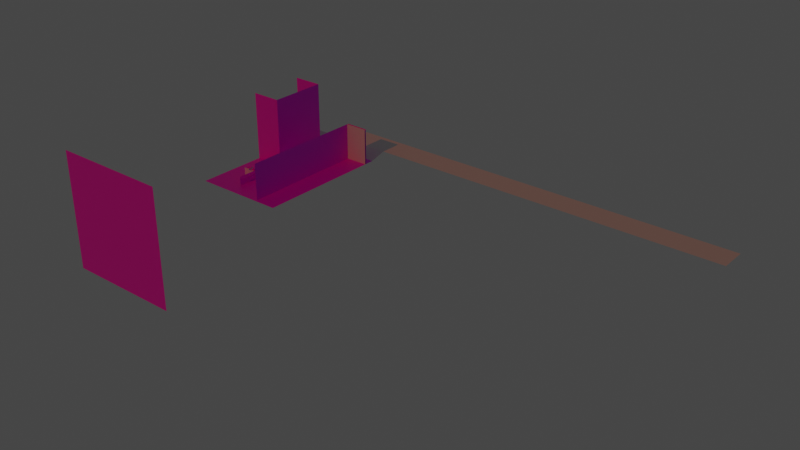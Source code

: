 # Source: Scene_0.blend  (saved by Blender 4.0.36; exported with 4.5.12 LTS)
import bpy
from mathutils import Matrix  # noqa: F401  (used for matrix-valued properties, if any)

bpy.ops.wm.read_factory_settings(use_empty=True)
scene = bpy.context.scene
scene.name = 'Scene'

# ---- collections
col_city = bpy.data.collections.new('City'); scene.collection.children.link(col_city)
col_collection_2 = bpy.data.collections.new('Collection 2'); scene.collection.children.link(col_collection_2)
col_lights = bpy.data.collections.new('Lights'); scene.collection.children.link(col_lights)

# ---- images (referenced by path relative to the original .blend; pixels are not part of the script)
import os
ASSET_DIR = os.environ.get("B2B_ASSET_DIR", "")  # directory of the original .blend (textures are referenced by path, not embedded)
HERE = os.path.dirname(os.path.abspath(__file__))  # packed textures are extracted next to this script under _unpacked/

def load_image(name, relpath, width, height, colorspace="sRGB"):
    """Load a texture the original file referenced (path relative to the .blend, or extracted next to this script)."""
    p = next((c for c in (os.path.join(HERE, relpath), os.path.join(ASSET_DIR, relpath)) if relpath and os.path.exists(c)), "")
    if p:
        img = bpy.data.images.load(p, check_existing=True)
        img.name = name
    else:  # same state as the original file: an image datablock whose file is absent (Cycles renders it pink)
        img = bpy.data.images.new(name, width, height)
        img.source = "FILE"
        img.filepath = "//" + (relpath or name)
    img.colorspace_settings.name = colorspace
    return img
img_city_png = load_image('City.png', 'MAIN.png', 1024, 1024, 'sRGB')
img_shop_png = load_image('Shop.png', 'Shop.png', 1024, 1024, 'sRGB')
img_office_png = load_image('Office.png', 'Office.png', 1024, 1024, 'sRGB')
img_appartments_png = load_image('Appartments.png', 'Appartments.png', 1024, 1024, 'sRGB')
img_sun_png = load_image('sun.png', 'sun.png', 1024, 1024, 'sRGB')
img_shop_top_png = load_image('Shop top.png', 'Shop top.png', 1024, 1024, 'sRGB')

# ---- materials (node trees are filled in below, after node groups)
mat_city = bpy.data.materials.new('City')
mat_city.use_transparent_shadow = False
mat_shop = bpy.data.materials.new('Shop')
mat_shop.use_transparent_shadow = False
mat_office = bpy.data.materials.new('Office')
mat_office.use_transparent_shadow = False
mat_appartment = bpy.data.materials.new('Appartment')
mat_appartment.use_transparent_shadow = False
mat_sun = bpy.data.materials.new('Sun')
mat_sun.use_transparent_shadow = False
mat_shop_top = bpy.data.materials.new('Shop top')
mat_shop_top.use_transparent_shadow = False

# ---- material node trees
mat_city.use_nodes = True; mat_city.node_tree.nodes.clear()
_N = mat_city.node_tree.nodes; _L = mat_city.node_tree.links
n0 = _N.new('ShaderNodeBsdfPrincipled'); n0.name = 'Principled BSDF'; n0.location = (10, 300)
n0.distribution = 'GGX'
n0.subsurface_method = 'RANDOM_WALK_SKIN'
n0.inputs[3].default_value = 1.45
n0.inputs[27].default_value = (0.0, 0.0, 0.0, 1.0)
n0.inputs[28].default_value = 1.0
n1 = _N.new('ShaderNodeOutputMaterial'); n1.name = 'Material Output'; n1.location = (300, 300)
n2 = _N.new('ShaderNodeTexImage'); n2.name = 'Image Texture'; n2.location = (-280, 271)
n2.image = img_city_png
_L.new(n0.outputs[0], n1.inputs[0])
_L.new(n2.outputs[0], n0.inputs[0])
n1.is_active_output = True
mat_shop.use_nodes = True; mat_shop.node_tree.nodes.clear()
_N = mat_shop.node_tree.nodes; _L = mat_shop.node_tree.links
n0 = _N.new('ShaderNodeBsdfPrincipled'); n0.name = 'Principled BSDF'; n0.location = (10, 300)
n0.distribution = 'GGX'
n0.subsurface_method = 'RANDOM_WALK_SKIN'
n0.inputs[3].default_value = 1.45
n0.inputs[27].default_value = (0.0, 0.0, 0.0, 1.0)
n0.inputs[28].default_value = 1.0
n1 = _N.new('ShaderNodeOutputMaterial'); n1.name = 'Material Output'; n1.location = (300, 300)
n2 = _N.new('ShaderNodeTexImage'); n2.name = 'Image Texture'; n2.location = (-280, 271)
n2.image = img_shop_png
_L.new(n0.outputs[0], n1.inputs[0])
_L.new(n2.outputs[0], n0.inputs[0])
n1.is_active_output = True
mat_office.use_nodes = True; mat_office.node_tree.nodes.clear()
_N = mat_office.node_tree.nodes; _L = mat_office.node_tree.links
n0 = _N.new('ShaderNodeBsdfPrincipled'); n0.name = 'Principled BSDF'; n0.location = (10, 300)
n0.inputs[3].default_value = 1.45
n1 = _N.new('ShaderNodeOutputMaterial'); n1.name = 'Material Output'; n1.location = (300, 300)
n2 = _N.new('ShaderNodeTexImage'); n2.name = 'Image Texture'; n2.location = (-280, 275)
n2.image = img_office_png
_L.new(n0.outputs[0], n1.inputs[0])
_L.new(n2.outputs[0], n0.inputs[0])
n1.is_active_output = True
mat_appartment.use_nodes = True; mat_appartment.node_tree.nodes.clear()
_N = mat_appartment.node_tree.nodes; _L = mat_appartment.node_tree.links
n0 = _N.new('ShaderNodeBsdfPrincipled'); n0.name = 'Principled BSDF'; n0.location = (10, 300)
n0.distribution = 'GGX'
n0.subsurface_method = 'RANDOM_WALK_SKIN'
n0.inputs[3].default_value = 1.45
n0.inputs[27].default_value = (0.0, 0.0, 0.0, 1.0)
n0.inputs[28].default_value = 1.0
n1 = _N.new('ShaderNodeOutputMaterial'); n1.name = 'Material Output'; n1.location = (300, 300)
n2 = _N.new('ShaderNodeTexImage'); n2.name = 'Image Texture'; n2.location = (-280, 271)
n2.image = img_appartments_png
_L.new(n0.outputs[0], n1.inputs[0])
_L.new(n2.outputs[0], n0.inputs[0])
n1.is_active_output = True
mat_sun.use_nodes = True; mat_sun.node_tree.nodes.clear()
_N = mat_sun.node_tree.nodes; _L = mat_sun.node_tree.links
n0 = _N.new('ShaderNodeBsdfPrincipled'); n0.name = 'Principled BSDF'; n0.location = (10, 300)
n0.distribution = 'GGX'
n0.subsurface_method = 'RANDOM_WALK_SKIN'
n0.inputs[3].default_value = 1.45
n0.inputs[27].default_value = (0.0, 0.0, 0.0, 1.0)
n0.inputs[28].default_value = 1.0
n1 = _N.new('ShaderNodeOutputMaterial'); n1.name = 'Material Output'; n1.location = (300, 300)
n2 = _N.new('ShaderNodeTexImage'); n2.name = 'Image Texture'; n2.location = (-280, 271)
n2.image = img_sun_png
_L.new(n0.outputs[0], n1.inputs[0])
_L.new(n2.outputs[0], n0.inputs[0])
n1.is_active_output = True
mat_shop_top.use_nodes = True; mat_shop_top.node_tree.nodes.clear()
_N = mat_shop_top.node_tree.nodes; _L = mat_shop_top.node_tree.links
n0 = _N.new('ShaderNodeBsdfPrincipled'); n0.name = 'Principled BSDF'; n0.location = (10, 300)
n0.distribution = 'GGX'
n0.subsurface_method = 'RANDOM_WALK_SKIN'
n0.inputs[3].default_value = 1.45
n0.inputs[27].default_value = (0.0, 0.0, 0.0, 1.0)
n0.inputs[28].default_value = 1.0
n1 = _N.new('ShaderNodeOutputMaterial'); n1.name = 'Material Output'; n1.location = (300, 300)
n2 = _N.new('ShaderNodeTexImage'); n2.name = 'Image Texture'; n2.location = (-280, 271)
n2.image = img_shop_top_png
_L.new(n0.outputs[0], n1.inputs[0])
_L.new(n2.outputs[0], n0.inputs[0])
n1.is_active_output = True

# ---- world
world_world = bpy.data.worlds.new('World'); scene.world = world_world
world_world.use_nodes = True; world_world.node_tree.nodes.clear()
_N = world_world.node_tree.nodes; _L = world_world.node_tree.links
n0 = _N.new('ShaderNodeOutputWorld'); n0.name = 'World Output'; n0.location = (300, 300)
n1 = _N.new('ShaderNodeBackground'); n1.name = 'Background'; n1.location = (10, 300)
n1.inputs[0].default_value = (0.05088, 0.05088, 0.05088, 1.0)
_L.new(n1.outputs[0], n0.inputs[0])
n0.is_active_output = True
world_world.color = (0.05088, 0.05088, 0.05088)
world_world.use_sun_shadow = False
world_world.sun_shadow_jitter_overblur = 0.0

# ---- lights
light_sun = bpy.data.lights.new('Sun', 'SUN')
light_sun.color = (1.0, 0.1897, 0.002261)
light_sun.transmission_factor = 0.0
light_sun.energy = 0.34
light_spot = bpy.data.lights.new('Spot', 'SPOT')
light_spot.transmission_factor = 0.0
light_spot.energy = 600.0
light_spot.shadow_maximum_resolution = 0.006
light_spot.use_absolute_resolution = True
light_spot.spot_size = 1.571
light_spot.use_soft_falloff = False
light_spot_004 = bpy.data.lights.new('Spot.004', 'SPOT')
light_spot_004.transmission_factor = 0.0
light_spot_004.energy = 300.0
light_spot_004.shadow_maximum_resolution = 0.006
light_spot_004.use_absolute_resolution = True
light_spot_004.spot_size = 1.098
light_spot_004.use_soft_falloff = False

# ---- meshes
me_plane_002 = bpy.data.meshes.new('Plane.002')
me_plane_002.from_pydata([(-1.0, -1.0, 0.0), (1.0, -1.0, 0.0), (-1.0, 1.0, 0.0), (1.0, 1.0, 0.0)], [], [(0, 1, 3, 2)])
_uv = me_plane_002.uv_layers.new(name='UVMap')
_uv.uv.foreach_set('vector', [0.0, 1.0, 1.0, 1.0, 1.0, 0.0, 0.0, 0.0])
me_plane_002.materials.append(mat_city)
me_plane_002.update()
me_cube_002 = bpy.data.meshes.new('Cube.002')
me_cube_002.from_pydata([(-2.75, 4.75, -2.0), (-2.75, 4.75, 2.0), (2.75, -4.75, -2.0), (2.75, -4.75, 2.0), (2.75, 4.75, -2.0), (2.75, 4.75, 2.0)], [], [(0, 1, 5, 4), (4, 5, 3, 2)])
_uv = me_cube_002.uv_layers.new(name='UVMap')
_uv.uv.foreach_set('vector', [1.0, 0.0, 1.0, 1.0, 0.62, 1.0, 0.62, 0.0, 0.62, 0.0, 0.62, 1.0, 0.0, 1.0, 0.0, 0.0])
me_cube_002.materials.append(mat_shop)
me_cube_002.update()
me_plane_003 = bpy.data.meshes.new('Plane.003')
me_plane_003.from_pydata([(-1.0, 1.192e-07, 0.0), (1.0, 1.192e-07, 0.0), (-1.0, 2.0, 0.0), (1.0, 2.0, 0.0)], [], [(0, 1, 3, 2)])
_uv = me_plane_003.uv_layers.new(name='UVMap')
_uv.uv.foreach_set('vector', [0.0, 0.0, 1.0, 0.0, 1.0, 1.0, 0.0, 1.0])
me_plane_003.update()
me_plane_004 = bpy.data.meshes.new('Plane.004')
me_plane_004.from_pydata([(0.0, -1.0, 0.0), (2.0, -1.0, 0.0), (0.0, 1.0, 0.0), (2.0, 1.0, 0.0)], [], [(0, 1, 3, 2)])
_uv = me_plane_004.uv_layers.new(name='UVMap')
_uv.uv.foreach_set('vector', [0.0, 0.0, 1.0, 0.0, 1.0, 1.0, 0.0, 1.0])
me_plane_004.update()
me_cube_004 = bpy.data.meshes.new('Cube.004')
me_cube_004.from_pydata([(-1.0, -1.0, -1.0), (-1.0, -1.0, 1.0), (-1.0, 1.0, -1.0), (-1.0, 1.0, 1.0), (1.0, -1.0, -1.0), (1.0, -1.0, 1.0), (1.0, 1.0, -1.0), (1.0, 1.0, 1.0)], [], [(2, 3, 7, 6), (6, 7, 5, 4), (4, 5, 1, 0)])
_uv = me_cube_004.uv_layers.new(name='UVMap')
_uv.uv.foreach_set('vector', [1.0, 0.0, 1.0, 1.0, 0.7576, 1.0, 0.7576, 0.0, 0.7576, 0.0, 0.7576, 1.0, 0.0, 1.0, 0.0, 0.0, 0.7576, 0.0, 0.7576, 1.0, 1.0, 1.0, 1.0, 0.0])
me_cube_004.materials.append(mat_office)
me_cube_004.update()
me_cube_008 = bpy.data.meshes.new('Cube.008')
me_cube_008.from_pydata([(-1.0, -1.0, -1.0), (-1.0, -1.0, 1.0), (-1.0, 1.0, -1.0), (-1.0, 1.0, 1.0), (1.0, 1.0, -1.0), (1.0, 1.0, 1.0)], [], [(0, 1, 3, 2), (2, 3, 5, 4)])
_uv = me_cube_008.uv_layers.new(name='UVMap')
_uv.uv.foreach_set('vector', [1.0, 0.0, 1.0, 1.0, 0.1994, 1.0, 0.1994, 0.0, 0.1994, 0.0, 0.1994, 1.0, 0.0, 1.0, 0.0, 0.0])
me_cube_008.materials.append(mat_appartment)
me_cube_008.update()
me_plane_005 = bpy.data.meshes.new('Plane.005')
me_plane_005.from_pydata([(-1.0, -1.0, 0.0), (1.0, -1.0, 0.0), (-1.0, 1.0, 0.0), (1.0, 1.0, 0.0)], [], [(0, 1, 3, 2)])
_uv = me_plane_005.uv_layers.new(name='UVMap')
_uv.uv.foreach_set('vector', [0.0, 0.0, 1.0, 0.0, 1.0, 1.0, 0.0, 1.0])
me_plane_005.update()
me_plane = bpy.data.meshes.new('Plane')
me_plane.from_pydata([(-1.0, -1.0, 0.0), (1.0, -1.0, 0.0), (-1.0, 1.0, 0.0), (1.0, 1.0, 0.0)], [], [(0, 1, 3, 2)])
_uv = me_plane.uv_layers.new(name='UVMap')
_uv.uv.foreach_set('vector', [0.0, 0.0, 1.0, 0.0, 1.0, 1.0, 0.0, 1.0])
me_plane.update()
me_plane_006 = bpy.data.meshes.new('Plane.006')
me_plane_006.from_pydata([(-25.0, -25.0, 0.0), (25.0, -25.0, 0.0), (-25.0, 25.0, 0.0), (25.0, 25.0, 0.0)], [], [(0, 2, 3, 1)])
_uv = me_plane_006.uv_layers.new(name='UVMap')
_uv.uv.foreach_set('vector', [0.0, 0.0, 0.0, 1.0, 1.0, 1.0, 1.0, 0.0])
me_plane_006.materials.append(mat_sun)
me_plane_006.update()
me_plane_007 = bpy.data.meshes.new('Plane.007')
me_plane_007.from_pydata([(-1.0, -1.0, 0.0), (1.0, -1.0, 0.0), (-1.0, 1.0, 0.0), (1.0, 1.0, 0.0)], [], [(0, 1, 3, 2)])
_uv = me_plane_007.uv_layers.new(name='UVMap')
_uv.uv.foreach_set('vector', [0.0, 0.0, 1.0, 0.0, 1.0, 1.0, 0.0, 1.0])
me_plane_007.update()
me_cone = bpy.data.meshes.new('Cone')
me_cone.from_pydata([(-4.979, 4.82, -0.75), (-4.221, 4.25, 0.25), (4.979, 4.82, -0.75), (4.221, 4.25, 0.25), (4.979, -4.82, -0.75), (4.2, -4.243, 0.25)], [], [(0, 1, 3, 2), (2, 3, 5, 4)])
_uv = me_cone.uv_layers.new(name='UVMap')
_uv.uv.foreach_set('vector', [1.0, 0.0, 1.0, 1.0, 0.6243, 1.0, 0.6243, 0.0, 0.6243, 0.0, 0.6243, 1.0, 0.0, 1.0, 0.0, 0.0])
me_cone.materials.append(mat_shop_top)
me_cone.update()
me_cube = bpy.data.meshes.new('Cube')
me_cube.from_pydata([(-0.03, -0.24, -0.4), (-0.15, -1.2, 0.4), (-0.03, 0.24, -0.4), (-0.15, 1.2, 0.4), (0.03, -0.24, -0.4), (0.15, -1.2, 0.4), (0.03, 0.24, -0.4), (0.15, 1.2, 0.4), (-0.15, 1.2, -0.4), (-0.15, -1.2, -0.4), (0.15, 1.2, -0.4), (0.15, -1.2, -0.4), (-0.03, 0.24, -0.9), (-0.03, -0.24, -0.9), (0.03, 0.24, -0.9), (0.03, -0.24, -0.9)], [], [(8, 3, 7, 10), (10, 7, 5, 11), (11, 5, 1, 9), (6, 4, 15, 14), (2, 0, 9, 8), (6, 2, 8, 10), (4, 6, 10, 11), (0, 4, 11, 9), (0, 2, 12, 13), (4, 0, 13, 15), (2, 6, 14, 12)])
_uv = me_cube.uv_layers.new(name='UVMap')
_uv.uv.foreach_set('vector', [0.375, 0.25, 0.625, 0.25, 0.625, 0.5, 0.375, 0.5, 0.375, 0.5, 0.625, 0.5, 0.625, 0.75, 0.375, 0.75, 0.375, 0.75, 0.625, 0.75, 0.625, 1.0, 0.375, 1.0, 0.3447, 0.5303, 0.3447, 0.7197, 0.3447, 0.7197, 0.3447, 0.5303, 0.1553, 0.5303, 0.1553, 0.7197, 0.125, 0.75, 0.125, 0.5, 0.3447, 0.5303, 0.1553, 0.5303, 0.125, 0.5, 0.375, 0.5, 0.3447, 0.7197, 0.3447, 0.5303, 0.375, 0.5, 0.375, 0.75, 0.1553, 0.7197, 0.3447, 0.7197, 0.375, 0.75, 0.125, 0.75, 0.1553, 0.7197, 0.1553, 0.5303, 0.1553, 0.5303, 0.1553, 0.7197, 0.3447, 0.7197, 0.1553, 0.7197, 0.1553, 0.7197, 0.3447, 0.7197, 0.1553, 0.5303, 0.3447, 0.5303, 0.3447, 0.5303, 0.1553, 0.5303])
me_cube.update()
me_cone_001 = bpy.data.meshes.new('Cone.001')
me_cone_001.from_pydata([(0.0, 0.2, -0.05), (0.1902, 0.0618, -0.05), (0.1176, -0.1618, -0.05), (-0.1176, -0.1618, -0.05), (-0.1902, 0.0618, -0.05), (0.0, 0.0, 0.05)], [], [(0, 5, 1), (1, 5, 2), (2, 5, 3), (0, 4, 3, 2, 1), (3, 5, 4), (4, 5, 0)])
_uv = me_cone_001.uv_layers.new(name='UVMap')
_uv.uv.foreach_set('vector', [0.25, 0.49, 0.25, 0.25, 0.4783, 0.3242, 0.4783, 0.3242, 0.25, 0.25, 0.3911, 0.05584, 0.3911, 0.05584, 0.25, 0.25, 0.1089, 0.05584, 0.75, 0.49, 0.5217, 0.3242, 0.6089, 0.05584, 0.8911, 0.05584, 0.9783, 0.3242, 0.1089, 0.05584, 0.25, 0.25, 0.02175, 0.3242, 0.02175, 0.3242, 0.25, 0.25, 0.25, 0.49])
me_cone_001.update()
me_cube_003 = bpy.data.meshes.new('Cube.003')
me_cube_003.from_pydata([(-1.0, -1.0, -1.0), (-1.0, -1.0, 1.0), (-1.0, 1.0, -1.0), (-1.0, 1.0, 1.0), (1.0, -1.0, -1.0), (1.0, -1.0, 1.0), (1.0, 1.0, -1.0), (1.0, 1.0, 1.0), (-29.75, -1.0, 1.097), (-29.23, -1.0, 1.162), (-29.75, 1.0, 1.097), (-29.23, 1.0, 1.162), (-0.7699, -1.0, 0.8384), (-0.2523, -1.0, 0.9028), (-0.7699, 1.0, 0.8384), (-0.2523, 1.0, 0.9028)], [], [(0, 1, 3, 2), (2, 3, 7, 6), (6, 7, 5, 4), (4, 5, 1, 0), (7, 3, 1, 5), (8, 9, 11, 10), (10, 11, 15, 14), (12, 13, 9, 8), (10, 14, 12, 8), (15, 11, 9, 13)])
_uv = me_cube_003.uv_layers.new(name='UVMap')
_uv.uv.foreach_set('vector', [0.375, 0.0, 0.625, 0.0, 0.625, 0.25, 0.375, 0.25, 0.375, 0.25, 0.625, 0.25, 0.625, 0.5, 0.375, 0.5, 0.375, 0.5, 0.625, 0.5, 0.625, 0.75, 0.375, 0.75, 0.375, 0.75, 0.625, 0.75, 0.625, 1.0, 0.375, 1.0, 0.625, 0.5, 0.875, 0.5, 0.875, 0.75, 0.625, 0.75, 0.375, 0.0, 0.625, 0.0, 0.625, 0.25, 0.375, 0.25, 0.375, 0.25, 0.625, 0.25, 0.625, 0.5, 0.375, 0.5, 0.375, 0.75, 0.625, 0.75, 0.625, 1.0, 0.375, 1.0, 0.125, 0.5, 0.375, 0.5, 0.375, 0.75, 0.125, 0.75, 0.625, 0.5, 0.875, 0.5, 0.875, 0.75, 0.625, 0.75])
me_cube_003.update()
me_cube_005 = bpy.data.meshes.new('Cube.005')
me_cube_005.from_pydata([(-1.0, -1.0, -1.0), (-1.0, -1.0, 1.0), (-1.0, 1.0, -1.0), (-1.0, 1.0, 1.0), (1.0, -1.0, -1.0), (1.0, -1.0, 1.0), (1.0, 1.0, -1.0), (1.0, 1.0, 1.0), (-29.75, -1.0, 1.097), (-29.23, -1.0, 1.162), (-29.75, 1.0, 1.097), (-29.23, 1.0, 1.162), (-0.7699, -1.0, 0.8384), (-0.2523, -1.0, 0.9028), (-0.7699, 1.0, 0.8384), (-0.2523, 1.0, 0.9028)], [], [(0, 1, 3, 2), (2, 3, 7, 6), (6, 7, 5, 4), (4, 5, 1, 0), (7, 3, 1, 5), (8, 9, 11, 10), (10, 11, 15, 14), (12, 13, 9, 8), (10, 14, 12, 8), (15, 11, 9, 13)])
_uv = me_cube_005.uv_layers.new(name='UVMap')
_uv.uv.foreach_set('vector', [0.375, 0.0, 0.625, 0.0, 0.625, 0.25, 0.375, 0.25, 0.375, 0.25, 0.625, 0.25, 0.625, 0.5, 0.375, 0.5, 0.375, 0.5, 0.625, 0.5, 0.625, 0.75, 0.375, 0.75, 0.375, 0.75, 0.625, 0.75, 0.625, 1.0, 0.375, 1.0, 0.625, 0.5, 0.875, 0.5, 0.875, 0.75, 0.625, 0.75, 0.375, 0.0, 0.625, 0.0, 0.625, 0.25, 0.375, 0.25, 0.375, 0.25, 0.625, 0.25, 0.625, 0.5, 0.375, 0.5, 0.375, 0.75, 0.625, 0.75, 0.625, 1.0, 0.375, 1.0, 0.125, 0.5, 0.375, 0.5, 0.375, 0.75, 0.125, 0.75, 0.625, 0.5, 0.875, 0.5, 0.875, 0.75, 0.625, 0.75])
me_cube_005.update()
me_cube_010 = bpy.data.meshes.new('Cube.010')
me_cube_010.from_pydata([(-1.0, -1.0, -1.0), (-1.0, -1.0, 1.0), (-1.0, 1.0, -1.0), (1.0, -1.0, -1.0), (1.0, -1.0, 1.0), (1.0, 1.0, -1.0), (-1.0, 1.0, 0.0), (1.0, 1.0, 0.0), (-1.0, 0.0, 1.0), (1.0, 0.0, 1.0), (1.0, 0.0, 0.0), (-1.0, 0.0, 0.0)], [], [(7, 2, 6), (10, 6, 11), (4, 8, 1), (8, 10, 11), (2, 0, 6), (6, 0, 11), (0, 1, 8), (8, 11, 0), (9, 3, 10), (10, 3, 7), (5, 7, 3), (4, 3, 9), (7, 5, 2), (10, 7, 6), (4, 9, 8), (8, 9, 10)])
_uv = me_cube_010.uv_layers.new(name='UVMap')
_uv.uv.foreach_set('vector', [0.5, 0.5, 0.125, 0.5, 0.375, 0.375, 0.5, 0.625, 0.375, 0.375, 0.5625, 0.5625, 0.625, 0.75, 0.625, 0.625, 0.625, 1.0, 0.75, 0.5, 0.5, 0.625, 0.5625, 0.5625, 0.125, 0.5, 0.125, 0.75, 0.375, 0.375, 0.375, 0.375, 0.125, 0.75, 0.5625, 0.5625, 0.375, 1.0, 0.625, 1.0, 0.625, 0.625, 0.625, 0.625, 0.5625, 0.5625, 0.375, 1.0, 0.625, 0.625, 0.0, 0.0, 0.5, 0.625, 0.5, 0.625, 0.0, 0.0, 0.5, 0.5, 0.375, 0.5, 0.5, 0.5, 0.375, 0.75, 0.625, 0.75, 0.375, 0.75, 0.625, 0.625, 0.5, 0.5, 0.375, 0.5, 0.125, 0.5, 0.5, 0.625, 0.5, 0.5, 0.375, 0.375, 0.625, 0.75, 0.625, 0.625, 0.625, 0.625, 0.75, 0.5, 0.625, 0.625, 0.5, 0.625])
me_cube_010.update()
me_cube_013 = bpy.data.meshes.new('Cube.013')
me_cube_013.from_pydata([(-1.0, -1.0, -1.0), (-1.0, -1.0, 1.0), (-1.0, 1.0, -1.0), (1.0, -1.0, -1.0), (1.0, -1.0, 1.0), (1.0, 1.0, -1.0), (-1.0, 1.0, 0.0), (1.0, 1.0, 0.0), (-1.0, 0.0, 1.0), (1.0, 0.0, 1.0), (1.0, 0.0, 0.0), (-1.0, 0.0, 0.0)], [], [(7, 2, 6), (10, 6, 11), (4, 8, 1), (8, 10, 11), (2, 0, 6), (6, 0, 11), (0, 1, 8), (8, 11, 0), (9, 3, 10), (10, 3, 7), (5, 7, 3), (4, 3, 9), (7, 5, 2), (10, 7, 6), (4, 9, 8), (8, 9, 10)])
_uv = me_cube_013.uv_layers.new(name='UVMap')
_uv.uv.foreach_set('vector', [0.5, 0.5, 0.125, 0.5, 0.375, 0.375, 0.5, 0.625, 0.375, 0.375, 0.5625, 0.5625, 0.625, 0.75, 0.625, 0.625, 0.625, 1.0, 0.75, 0.5, 0.5, 0.625, 0.5625, 0.5625, 0.125, 0.5, 0.125, 0.75, 0.375, 0.375, 0.375, 0.375, 0.125, 0.75, 0.5625, 0.5625, 0.375, 1.0, 0.625, 1.0, 0.625, 0.625, 0.625, 0.625, 0.5625, 0.5625, 0.375, 1.0, 0.625, 0.625, 0.0, 0.0, 0.5, 0.625, 0.5, 0.625, 0.0, 0.0, 0.5, 0.5, 0.375, 0.5, 0.5, 0.5, 0.375, 0.75, 0.625, 0.75, 0.375, 0.75, 0.625, 0.625, 0.5, 0.5, 0.375, 0.5, 0.125, 0.5, 0.5, 0.625, 0.5, 0.5, 0.375, 0.375, 0.625, 0.75, 0.625, 0.625, 0.625, 0.625, 0.75, 0.5, 0.625, 0.625, 0.5, 0.625])
me_cube_013.update()
me_cube_012 = bpy.data.meshes.new('Cube.012')
me_cube_012.from_pydata([(-1.0, -1.0, -1.0), (-1.0, -1.0, 1.0), (-1.0, 1.0, -1.0), (1.0, -1.0, -1.0), (1.0, -1.0, 1.0), (1.0, 1.0, -1.0), (-1.0, 1.0, 0.0), (1.0, 1.0, 0.0), (-1.0, 0.0, 1.0), (1.0, 0.0, 1.0), (1.0, 0.0, 0.0), (-1.0, 0.0, 0.0)], [], [(7, 2, 6), (10, 6, 11), (4, 8, 1), (8, 10, 11), (2, 0, 6), (6, 0, 11), (0, 1, 8), (8, 11, 0), (9, 3, 10), (10, 3, 7), (5, 7, 3), (4, 3, 9), (7, 5, 2), (10, 7, 6), (4, 9, 8), (8, 9, 10)])
_uv = me_cube_012.uv_layers.new(name='UVMap')
_uv.uv.foreach_set('vector', [0.5, 0.5, 0.125, 0.5, 0.375, 0.375, 0.5, 0.625, 0.375, 0.375, 0.5625, 0.5625, 0.625, 0.75, 0.625, 0.625, 0.625, 1.0, 0.75, 0.5, 0.5, 0.625, 0.5625, 0.5625, 0.125, 0.5, 0.125, 0.75, 0.375, 0.375, 0.375, 0.375, 0.125, 0.75, 0.5625, 0.5625, 0.375, 1.0, 0.625, 1.0, 0.625, 0.625, 0.625, 0.625, 0.5625, 0.5625, 0.375, 1.0, 0.625, 0.625, 0.0, 0.0, 0.5, 0.625, 0.5, 0.625, 0.0, 0.0, 0.5, 0.5, 0.375, 0.5, 0.5, 0.5, 0.375, 0.75, 0.625, 0.75, 0.375, 0.75, 0.625, 0.625, 0.5, 0.5, 0.375, 0.5, 0.125, 0.5, 0.5, 0.625, 0.5, 0.5, 0.375, 0.375, 0.625, 0.75, 0.625, 0.625, 0.625, 0.625, 0.75, 0.5, 0.625, 0.625, 0.5, 0.625])
me_cube_012.update()
me_cube_011 = bpy.data.meshes.new('Cube.011')
me_cube_011.from_pydata([(-1.0, -1.0, -1.0), (-1.0, -1.0, 1.0), (-1.0, 1.0, -1.0), (1.0, -1.0, -1.0), (1.0, -1.0, 1.0), (1.0, 1.0, -1.0), (-1.0, 1.0, 0.0), (1.0, 1.0, 0.0), (-1.0, 0.0, 1.0), (1.0, 0.0, 1.0), (1.0, 0.0, 0.0), (-1.0, 0.0, 0.0)], [], [(7, 2, 6), (10, 6, 11), (4, 8, 1), (8, 10, 11), (2, 0, 6), (6, 0, 11), (0, 1, 8), (8, 11, 0), (9, 3, 10), (10, 3, 7), (5, 7, 3), (4, 3, 9), (7, 5, 2), (10, 7, 6), (4, 9, 8), (8, 9, 10)])
_uv = me_cube_011.uv_layers.new(name='UVMap')
_uv.uv.foreach_set('vector', [0.5, 0.5, 0.125, 0.5, 0.375, 0.375, 0.5, 0.625, 0.375, 0.375, 0.5625, 0.5625, 0.625, 0.75, 0.625, 0.625, 0.625, 1.0, 0.75, 0.5, 0.5, 0.625, 0.5625, 0.5625, 0.125, 0.5, 0.125, 0.75, 0.375, 0.375, 0.375, 0.375, 0.125, 0.75, 0.5625, 0.5625, 0.375, 1.0, 0.625, 1.0, 0.625, 0.625, 0.625, 0.625, 0.5625, 0.5625, 0.375, 1.0, 0.625, 0.625, 0.0, 0.0, 0.5, 0.625, 0.5, 0.625, 0.0, 0.0, 0.5, 0.5, 0.375, 0.5, 0.5, 0.5, 0.375, 0.75, 0.625, 0.75, 0.375, 0.75, 0.625, 0.625, 0.5, 0.5, 0.375, 0.5, 0.125, 0.5, 0.5, 0.625, 0.5, 0.5, 0.375, 0.375, 0.625, 0.75, 0.625, 0.625, 0.625, 0.625, 0.75, 0.5, 0.625, 0.625, 0.5, 0.625])
me_cube_011.update()
me_cone_002 = bpy.data.meshes.new('Cone.002')
me_cone_002.from_pydata([(0.0, 0.2, -0.05), (0.1902, 0.0618, -0.05), (0.1176, -0.1618, -0.05), (-0.1176, -0.1618, -0.05), (-0.1902, 0.0618, -0.05), (0.0, 0.0, 0.05)], [], [(0, 5, 1), (1, 5, 2), (2, 5, 3), (0, 4, 3, 2, 1), (3, 5, 4), (4, 5, 0)])
_uv = me_cone_002.uv_layers.new(name='UVMap')
_uv.uv.foreach_set('vector', [0.25, 0.49, 0.25, 0.25, 0.4783, 0.3242, 0.4783, 0.3242, 0.25, 0.25, 0.3911, 0.05584, 0.3911, 0.05584, 0.25, 0.25, 0.1089, 0.05584, 0.75, 0.49, 0.5217, 0.3242, 0.6089, 0.05584, 0.8911, 0.05584, 0.9783, 0.3242, 0.1089, 0.05584, 0.25, 0.25, 0.02175, 0.3242, 0.02175, 0.3242, 0.25, 0.25, 0.25, 0.49])
me_cone_002.update()
me_cube_009 = bpy.data.meshes.new('Cube.009')
me_cube_009.from_pydata([(-1.0, -1.0, -1.0), (-1.0, -1.0, 1.0), (-1.0, 1.0, -1.0), (-1.0, 1.0, 1.0), (1.0, -1.0, -1.0), (1.0, -1.0, 1.0), (1.0, 1.0, -1.0), (1.0, 1.0, 1.0), (-29.75, -1.0, 1.097), (-29.23, -1.0, 1.162), (-29.75, 1.0, 1.097), (-29.23, 1.0, 1.162), (-0.7699, -1.0, 0.8384), (-0.2523, -1.0, 0.9028), (-0.7699, 1.0, 0.8384), (-0.2523, 1.0, 0.9028)], [], [(0, 1, 3, 2), (2, 3, 7, 6), (6, 7, 5, 4), (4, 5, 1, 0), (7, 3, 1, 5), (8, 9, 11, 10), (10, 11, 15, 14), (12, 13, 9, 8), (10, 14, 12, 8), (15, 11, 9, 13)])
_uv = me_cube_009.uv_layers.new(name='UVMap')
_uv.uv.foreach_set('vector', [0.375, 0.0, 0.625, 0.0, 0.625, 0.25, 0.375, 0.25, 0.375, 0.25, 0.625, 0.25, 0.625, 0.5, 0.375, 0.5, 0.375, 0.5, 0.625, 0.5, 0.625, 0.75, 0.375, 0.75, 0.375, 0.75, 0.625, 0.75, 0.625, 1.0, 0.375, 1.0, 0.625, 0.5, 0.875, 0.5, 0.875, 0.75, 0.625, 0.75, 0.375, 0.0, 0.625, 0.0, 0.625, 0.25, 0.375, 0.25, 0.375, 0.25, 0.625, 0.25, 0.625, 0.5, 0.375, 0.5, 0.375, 0.75, 0.625, 0.75, 0.625, 1.0, 0.375, 1.0, 0.125, 0.5, 0.375, 0.5, 0.375, 0.75, 0.125, 0.75, 0.625, 0.5, 0.875, 0.5, 0.875, 0.75, 0.625, 0.75])
me_cube_009.update()
me_cone_005 = bpy.data.meshes.new('Cone.005')
me_cone_005.from_pydata([(0.0, 0.2, -0.05), (0.1902, 0.0618, -0.05), (0.1176, -0.1618, -0.05), (-0.1176, -0.1618, -0.05), (-0.1902, 0.0618, -0.05), (0.0, 0.0, 0.05)], [], [(0, 5, 1), (1, 5, 2), (2, 5, 3), (0, 4, 3, 2, 1), (3, 5, 4), (4, 5, 0)])
_uv = me_cone_005.uv_layers.new(name='UVMap')
_uv.uv.foreach_set('vector', [0.25, 0.49, 0.25, 0.25, 0.4783, 0.3242, 0.4783, 0.3242, 0.25, 0.25, 0.3911, 0.05584, 0.3911, 0.05584, 0.25, 0.25, 0.1089, 0.05584, 0.75, 0.49, 0.5217, 0.3242, 0.6089, 0.05584, 0.8911, 0.05584, 0.9783, 0.3242, 0.1089, 0.05584, 0.25, 0.25, 0.02175, 0.3242, 0.02175, 0.3242, 0.25, 0.25, 0.25, 0.49])
me_cone_005.update()

# ---- objects
ob_ground = bpy.data.objects.new('Ground', me_plane_002)
ob_shop = bpy.data.objects.new('Shop', me_cube_002)
ob_slope = bpy.data.objects.new('Slope', me_plane_003)
ob_runway = bpy.data.objects.new('Runway', me_plane_004)
ob_office = bpy.data.objects.new('Office', me_cube_004)
ob_appartment = bpy.data.objects.new('Appartment', me_cube_008)
ob_turning = bpy.data.objects.new('Turning', me_plane_005)
ob_appartment_shadow_wall = bpy.data.objects.new('Appartment shadow wall', me_plane)
ob_sun = bpy.data.objects.new('Sun', me_plane_006)
ob_shop_shadow_wall = bpy.data.objects.new('Shop shadow wall', me_plane_007)
ob_shop_top = bpy.data.objects.new('Shop top', me_cone)
ob_ice_board = bpy.data.objects.new('ICE Board', me_cube)
ob_road_light_1 = bpy.data.objects.new('Road light 1', me_cone_001)
ob_road_light_pole_1 = bpy.data.objects.new('Road light pole 1', me_cube_003)
ob_road_light_pole_2 = bpy.data.objects.new('Road light pole 2', me_cube_005)
ob_stair_brown = bpy.data.objects.new('Stair brown', me_cube_010)
ob_stair_red = bpy.data.objects.new('Stair red', me_cube_013)
ob_stair_white = bpy.data.objects.new('Stair white', me_cube_012)
ob_stair_yellow = bpy.data.objects.new('Stair yellow', me_cube_011)
ob_road_light_2 = bpy.data.objects.new('Road light 2', me_cone_002)
ob_road_light_pole_3 = bpy.data.objects.new('Road light pole 3', me_cube_009)
ob_road_light_3 = bpy.data.objects.new('Road light 3', me_cone_005)
ob_sun_001 = bpy.data.objects.new('Sun.001', light_sun)
ob_spot = bpy.data.objects.new('Spot', light_spot)
ob_spot_003 = bpy.data.objects.new('Spot.003', light_spot_004)

# ---- transforms, parenting, visibility, modifiers, constraints
ob_ground.location = (20.0, 30.0, 0.0)
ob_ground.scale = (20.0, 30.0, 1.0)
ob_shop.location = (12.0, 11.0, 2.0)
ob_slope.location = (20.0, 60.0, 0.0)
ob_slope.rotation_euler = (0.2618, -0.0, 0.0)
ob_slope.scale = (20.0, 3.871, 1.003)
ob_runway.location = (25.5, 73.46, 2.0)
ob_runway.scale = (87.25, 6.0, 1.0)
ob_office.location = (6.5, 43.5, 15.0)
ob_office.scale = (6.5, 12.5, 15.0)
ob_appartment.location = (35.0, 28.5, 8.0)
ob_appartment.scale = (5.0, 27.5, 8.0)
ob_turning.location = (22.5, 73.46, 2.0)
ob_turning.scale = (3.0, 6.0, 1.0)
ob_appartment_shadow_wall.location = (35.0, 55.35, 8.0)
ob_appartment_shadow_wall.rotation_euler = (1.571, -0.0, 0.0)
ob_appartment_shadow_wall.scale = (5.0, 8.0, 1.0)
ob_sun.location = (20.0, -60.0, 7.5)
ob_sun.rotation_euler = (-1.571, 3.142, -0.0)
ob_sun.scale = (1.0, 1.0, 2.0)
ob_shop_shadow_wall.location = (12.0, 14.0, 2.0)
ob_shop_shadow_wall.rotation_euler = (1.571, -0.0, 0.0)
ob_shop_shadow_wall.scale = (2.75, 2.0, 1.0)
ob_shop_top.location = (12.0, 11.0, 3.75)
ob_shop_top.scale = (0.6527, 1.115, 1.0)
ob_ice_board.location = (13.5, 13.5, 4.9)
ob_road_light_1.location = (23.1, 16.0, 6.25)
ob_road_light_pole_1.location = (26.0, 16.0, 3.0)
ob_road_light_pole_1.scale = (0.1, 0.1, 3.0)
ob_road_light_pole_2.location = (26.0, 31.0, 3.0)
ob_road_light_pole_2.scale = (0.1, 0.1, 3.0)
ob_stair_brown.location = (29.5, 7.95, 0.25)
ob_stair_brown.rotation_euler = (0.0, -0.0, 1.571)
ob_stair_brown.scale = (0.5, 0.5, 0.25)
ob_stair_red.location = (29.5, 49.05, 0.25)
ob_stair_red.rotation_euler = (0.0, -0.0, 1.571)
ob_stair_red.scale = (0.5, 0.5, 0.25)
ob_stair_white.location = (29.5, 35.35, 0.25)
ob_stair_white.rotation_euler = (0.0, -0.0, 1.571)
ob_stair_white.scale = (0.5, 0.5, 0.25)
ob_stair_yellow.location = (29.5, 21.65, 0.25)
ob_stair_yellow.rotation_euler = (0.0, -0.0, 1.571)
ob_stair_yellow.scale = (0.5, 0.5, 0.25)
ob_road_light_2.location = (23.1, 31.0, 6.25)
ob_road_light_pole_3.location = (26.0, 46.0, 3.0)
ob_road_light_pole_3.scale = (0.1, 0.1, 3.0)
ob_road_light_3.location = (23.1, 46.0, 6.25)
ob_sun_001.location = (20.0, -49.0, 53.0)
ob_sun_001.rotation_euler = (0.9929, -0.0, 0.0)
ob_spot.location = (24.07, 16.0, 6.18)
ob_spot_003.location = (23.96, 10.83, 0.5)
ob_spot_003.rotation_euler = (1.571, -0.0, 0.0)

# ---- collection membership
col_city.objects.link(ob_ground)
col_city.objects.link(ob_shop)
col_city.objects.link(ob_slope)
col_city.objects.link(ob_runway)
col_city.objects.link(ob_office)
col_city.objects.link(ob_appartment)
col_city.objects.link(ob_turning)
col_city.objects.link(ob_appartment_shadow_wall)
col_city.objects.link(ob_sun)
col_city.objects.link(ob_shop_shadow_wall)
col_collection_2.objects.link(ob_shop_top)
col_collection_2.objects.link(ob_ice_board)
col_collection_2.objects.link(ob_road_light_1)
col_collection_2.objects.link(ob_road_light_pole_1)
col_collection_2.objects.link(ob_road_light_pole_2)
col_collection_2.objects.link(ob_stair_brown)
col_collection_2.objects.link(ob_stair_red)
col_collection_2.objects.link(ob_stair_white)
col_collection_2.objects.link(ob_stair_yellow)
col_collection_2.objects.link(ob_road_light_2)
col_collection_2.objects.link(ob_road_light_pole_3)
col_collection_2.objects.link(ob_road_light_3)
col_lights.objects.link(ob_sun_001)
col_lights.objects.link(ob_spot)
col_lights.objects.link(ob_spot_003)

# ---- scene / render settings (as saved in the file)
scene.frame_start = 1; scene.frame_end = 250; scene.frame_set(0)
scene.render.engine = 'BLENDER_EEVEE_NEXT'
scene.render.image_settings.file_format = 'FFMPEG'
scene.render.image_settings.color_mode = 'RGB'
scene.render.fps = 30
scene.cycles.sampling_pattern = 'TABULATED_SOBOL'
scene.view_settings.view_transform = 'Filmic'
bpy.context.view_layer.update()

# ---- added for rendering (the .blend has no active camera): camera
cam_auto = bpy.data.cameras.new('AutoCamera')
cam_auto.lens = 50.0
cam_auto.sensor_width = 36.0
cam_auto.clip_end = 4107.04
ob_auto_camera = bpy.data.objects.new('AutoCamera', cam_auto)
scene.collection.objects.link(ob_auto_camera)
ob_auto_camera.location = (331.52, -271.092, 194.716)
ob_auto_camera.rotation_euler = (1.09748, -7.21219e-08, 0.694738)
scene.camera = ob_auto_camera
bpy.context.view_layer.update()

